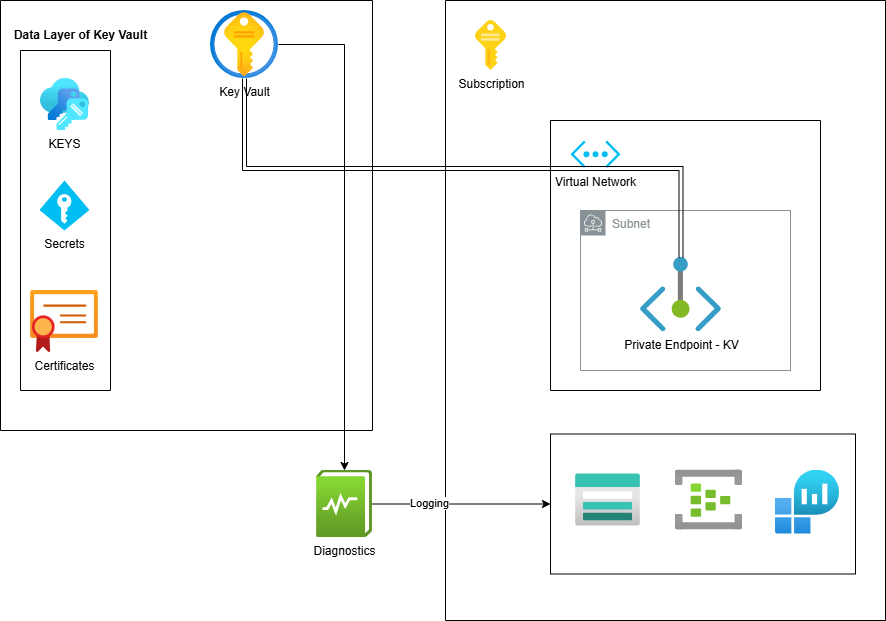

The diagram above was exported from draw.io. Its source (the exported page's mxGraphModel, read from the mxfile embedded in the PNG):
<mxGraphModel dx="2276" dy="755" grid="1" gridSize="10" guides="1" tooltips="1" connect="1" arrows="1" fold="1" page="1" pageScale="1" pageWidth="850" pageHeight="1100" math="0" shadow="0">
  <root>
    <mxCell id="0" />
    <mxCell id="1" parent="0" />
    <mxCell id="2" style="edgeStyle=orthogonalEdgeStyle;rounded=0;orthogonalLoop=1;jettySize=auto;html=1;" edge="1" source="3" target="17" parent="1">
      <mxGeometry relative="1" as="geometry" />
    </mxCell>
    <mxCell id="3" value="Key Vault" style="image;aspect=fixed;html=1;points=[];align=center;fontSize=12;image=img/lib/azure2/security/Key_Vaults.svg;" vertex="1" parent="1">
      <mxGeometry x="-30" y="90" width="68" height="68" as="geometry" />
    </mxCell>
    <mxCell id="4" value="" style="swimlane;startSize=0;" vertex="1" parent="1">
      <mxGeometry x="205" y="80" width="440" height="620" as="geometry" />
    </mxCell>
    <mxCell id="5" value="Subscription" style="image;sketch=0;aspect=fixed;html=1;points=[];align=center;fontSize=12;image=img/lib/mscae/Key.svg;" vertex="1" parent="4">
      <mxGeometry x="30" y="20" width="31" height="50" as="geometry" />
    </mxCell>
    <mxCell id="6" value="" style="swimlane;startSize=0;" vertex="1" parent="4">
      <mxGeometry x="105" y="120" width="270" height="270" as="geometry" />
    </mxCell>
    <mxCell id="7" value="Virtual Network" style="verticalLabelPosition=bottom;html=1;verticalAlign=top;align=center;strokeColor=none;fillColor=#00BEF2;shape=mxgraph.azure.virtual_network;pointerEvents=1;" vertex="1" parent="6">
      <mxGeometry x="20" y="20" width="50" height="27.500000000000004" as="geometry" />
    </mxCell>
    <mxCell id="8" value="Subnet" style="sketch=0;outlineConnect=0;gradientColor=none;html=1;whiteSpace=wrap;fontSize=12;fontStyle=0;shape=mxgraph.aws4.group;grIcon=mxgraph.aws4.group_subnet;strokeColor=#879196;fillColor=none;verticalAlign=top;align=left;spacingLeft=30;fontColor=#879196;dashed=0;" vertex="1" parent="6">
      <mxGeometry x="30" y="90" width="210" height="160" as="geometry" />
    </mxCell>
    <mxCell id="9" value="Private Endpoint - KV" style="image;aspect=fixed;html=1;points=[];align=center;fontSize=12;image=img/lib/azure2/networking/Private_Endpoint.svg;" vertex="1" parent="6">
      <mxGeometry x="90" y="137" width="81" height="74.25" as="geometry" />
    </mxCell>
    <mxCell id="10" value="" style="swimlane;startSize=0;" vertex="1" parent="4">
      <mxGeometry x="105" y="433.5" width="305" height="140" as="geometry" />
    </mxCell>
    <mxCell id="11" value="" style="image;aspect=fixed;html=1;points=[];align=center;fontSize=12;image=img/lib/azure2/storage/Storage_Accounts.svg;" vertex="1" parent="10">
      <mxGeometry x="25" y="40" width="65" height="52" as="geometry" />
    </mxCell>
    <mxCell id="12" value="" style="image;aspect=fixed;html=1;points=[];align=center;fontSize=12;image=img/lib/azure2/iot/Event_Hubs.svg;" vertex="1" parent="10">
      <mxGeometry x="125" y="36" width="67" height="60" as="geometry" />
    </mxCell>
    <mxCell id="13" value="" style="image;aspect=fixed;html=1;points=[];align=center;fontSize=12;image=img/lib/azure2/analytics/Log_Analytics_Workspaces.svg;" vertex="1" parent="10">
      <mxGeometry x="225" y="36" width="64" height="64" as="geometry" />
    </mxCell>
    <mxCell id="14" style="rounded=0;orthogonalLoop=1;jettySize=auto;html=1;shape=link;edgeStyle=elbowEdgeStyle;elbow=vertical;" edge="1" source="9" target="3" parent="1">
      <mxGeometry relative="1" as="geometry" />
    </mxCell>
    <mxCell id="15" style="edgeStyle=orthogonalEdgeStyle;rounded=0;orthogonalLoop=1;jettySize=auto;html=1;" edge="1" source="17" target="10" parent="1">
      <mxGeometry relative="1" as="geometry" />
    </mxCell>
    <mxCell id="16" value="Logging" style="edgeLabel;html=1;align=center;verticalAlign=middle;resizable=0;points=[];" vertex="1" connectable="0" parent="15">
      <mxGeometry x="-0.3708" y="2" relative="1" as="geometry">
        <mxPoint y="1" as="offset" />
      </mxGeometry>
    </mxCell>
    <mxCell id="17" value="Diagnostics" style="image;aspect=fixed;html=1;points=[];align=center;fontSize=12;image=img/lib/azure2/management_governance/Diagnostics_Settings.svg;" vertex="1" parent="1">
      <mxGeometry x="76" y="550" width="56.00000000000001" height="67" as="geometry" />
    </mxCell>
    <mxCell id="18" value="" style="swimlane;startSize=0;" vertex="1" parent="1">
      <mxGeometry x="-240" y="80" width="372" height="430" as="geometry" />
    </mxCell>
    <mxCell id="19" value="KEYS" style="image;aspect=fixed;html=1;points=[];align=center;fontSize=12;image=img/lib/azure2/menu/Keys.svg;" vertex="1" parent="18">
      <mxGeometry x="40" y="78" width="48.94" height="52" as="geometry" />
    </mxCell>
    <mxCell id="20" value="Secrets" style="verticalLabelPosition=bottom;html=1;verticalAlign=top;align=center;strokeColor=none;fillColor=#00BEF2;shape=mxgraph.azure.access_control;" vertex="1" parent="18">
      <mxGeometry x="38.94" y="180" width="50" height="50" as="geometry" />
    </mxCell>
    <mxCell id="21" value="Certificates" style="image;aspect=fixed;html=1;points=[];align=center;fontSize=12;image=img/lib/azure2/app_services/App_Service_Certificates.svg;" vertex="1" parent="18">
      <mxGeometry x="30" y="290" width="68" height="62" as="geometry" />
    </mxCell>
    <mxCell id="22" value="" style="swimlane;startSize=0;" vertex="1" parent="18">
      <mxGeometry x="20" y="50" width="90" height="340" as="geometry" />
    </mxCell>
    <mxCell id="23" value="&lt;b&gt;Data Layer of Key Vault&lt;/b&gt;" style="text;html=1;align=center;verticalAlign=middle;resizable=0;points=[];autosize=1;strokeColor=none;fillColor=none;" vertex="1" parent="18">
      <mxGeometry y="20" width="160" height="30" as="geometry" />
    </mxCell>
  </root>
</mxGraphModel>